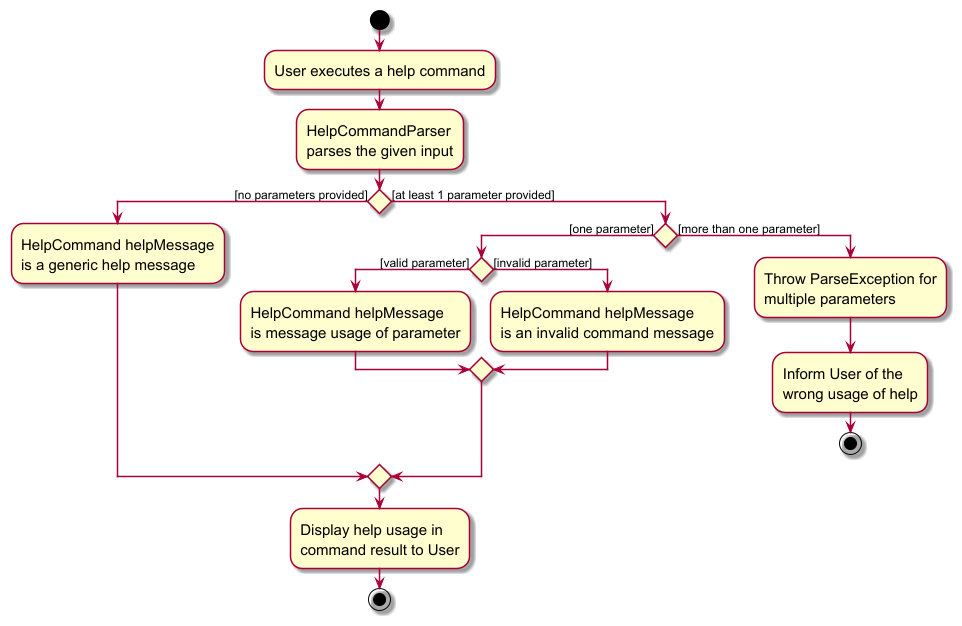

The diagram above was rendered by PlantUML. Its source (embedded in the PNG):
@startuml
skin rose
skinparam ActivityFontSize 15
skinparam ArrowFontSize 12
start
:User executes a help command;
:HelpCommandParser
parses the given input;

'Since the beta syntax does not support placing the condition outside the
'diamond we place it as the true branch instead.

if () then ([no parameters provided])
    :HelpCommand helpMessage
    is a generic help message;
else ([at least 1 parameter provided])
    if () then ([one parameter])
        if () then ([valid parameter])
            :HelpCommand helpMessage
            is message usage of parameter;
        else ([invalid parameter])
            :HelpCommand helpMessage
            is an invalid command message;
        endif
    else ([more than one parameter])
        :Throw ParseException for
        multiple parameters;
        :Inform User of the
        wrong usage of help;
        stop
    endif
endif

:Display help usage in
command result to User;

stop
@enduml